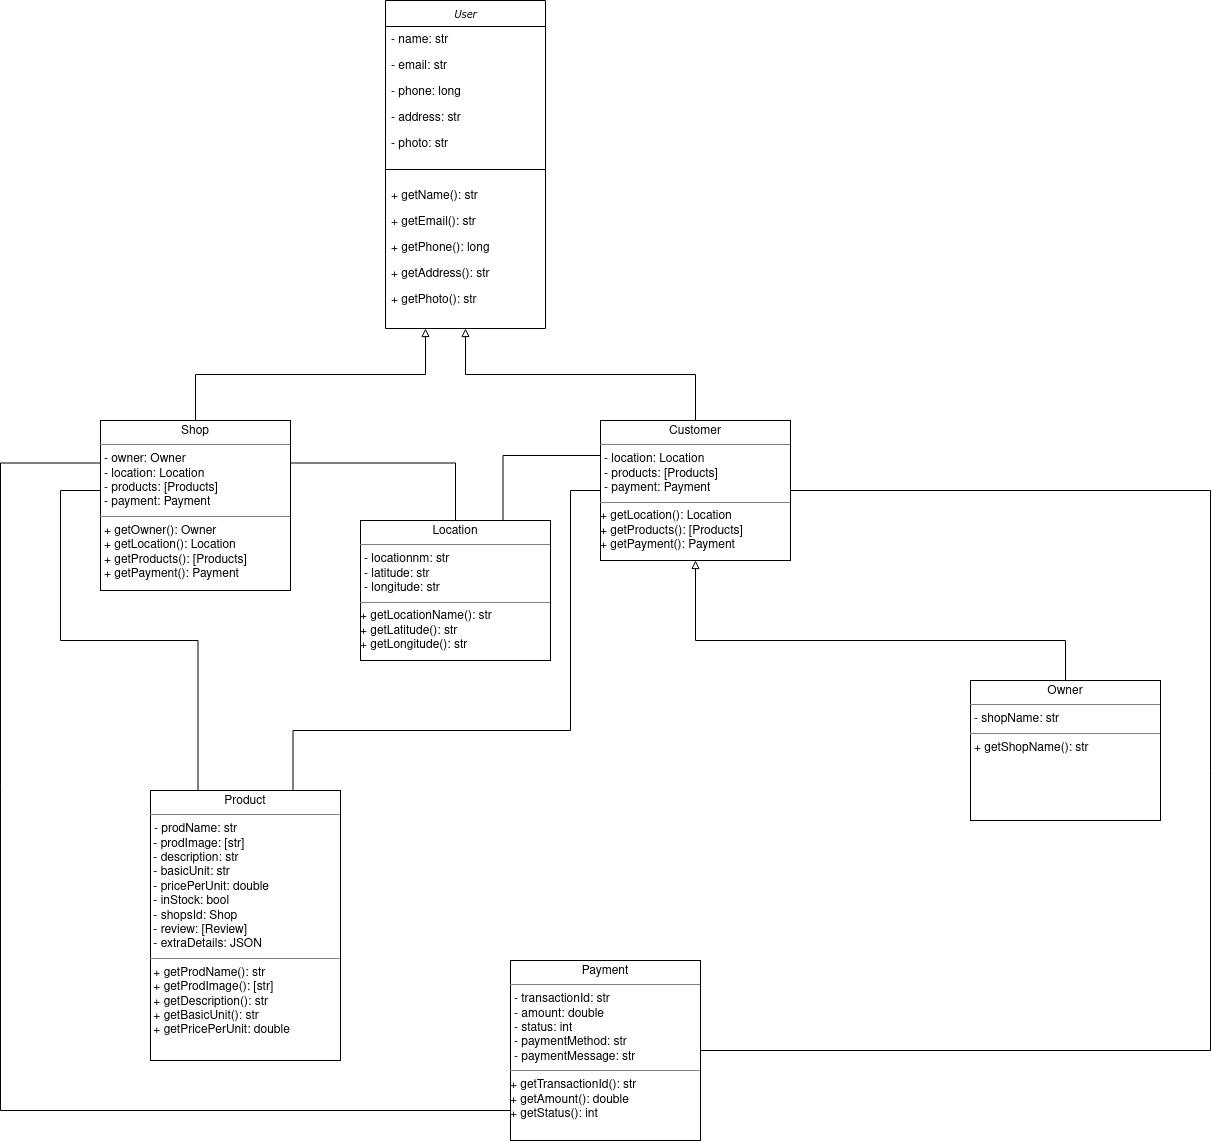

The diagram above was exported from draw.io. Its source (the exported page's mxGraphModel, read from the mxfile embedded in the PNG):
<mxGraphModel dx="2272" dy="1827" grid="1" gridSize="10" guides="1" tooltips="1" connect="1" arrows="1" fold="1" page="1" pageScale="1" pageWidth="850" pageHeight="1100" background="none" math="0" shadow="0">
  <root>
    <mxCell id="0" />
    <mxCell id="1" parent="0" />
    <mxCell id="17acba5748e5396b-20" value="&lt;i&gt;User&lt;/i&gt;" style="swimlane;html=1;fontStyle=0;childLayout=stackLayout;horizontal=1;startSize=26;fillColor=none;horizontalStack=0;resizeParent=1;resizeLast=0;collapsible=1;marginBottom=0;swimlaneFillColor=#ffffff;rounded=0;shadow=0;comic=0;labelBackgroundColor=none;strokeWidth=1;fontFamily=Verdana;fontSize=10;align=center;" parent="1" vertex="1">
      <mxGeometry x="345" y="-50" width="160" height="328" as="geometry" />
    </mxCell>
    <mxCell id="17acba5748e5396b-21" value="- name: str&lt;span style=&quot;white-space: pre;&quot;&gt;&#09;&lt;/span&gt;" style="text;html=1;strokeColor=none;fillColor=none;align=left;verticalAlign=top;spacingLeft=4;spacingRight=4;whiteSpace=wrap;overflow=hidden;rotatable=0;points=[[0,0.5],[1,0.5]];portConstraint=eastwest;" parent="17acba5748e5396b-20" vertex="1">
      <mxGeometry y="26" width="160" height="26" as="geometry" />
    </mxCell>
    <mxCell id="17acba5748e5396b-24" value="- email: str" style="text;html=1;strokeColor=none;fillColor=none;align=left;verticalAlign=top;spacingLeft=4;spacingRight=4;whiteSpace=wrap;overflow=hidden;rotatable=0;points=[[0,0.5],[1,0.5]];portConstraint=eastwest;" parent="17acba5748e5396b-20" vertex="1">
      <mxGeometry y="52" width="160" height="26" as="geometry" />
    </mxCell>
    <mxCell id="17acba5748e5396b-26" value="- phone: long" style="text;html=1;strokeColor=none;fillColor=none;align=left;verticalAlign=top;spacingLeft=4;spacingRight=4;whiteSpace=wrap;overflow=hidden;rotatable=0;points=[[0,0.5],[1,0.5]];portConstraint=eastwest;" parent="17acba5748e5396b-20" vertex="1">
      <mxGeometry y="78" width="160" height="26" as="geometry" />
    </mxCell>
    <mxCell id="Fm2a6sSBp46u7eegVSTD-4" value="- address: str" style="text;html=1;strokeColor=none;fillColor=none;align=left;verticalAlign=top;spacingLeft=4;spacingRight=4;whiteSpace=wrap;overflow=hidden;rotatable=0;points=[[0,0.5],[1,0.5]];portConstraint=eastwest;" parent="17acba5748e5396b-20" vertex="1">
      <mxGeometry y="104" width="160" height="26" as="geometry" />
    </mxCell>
    <mxCell id="Fm2a6sSBp46u7eegVSTD-3" value="- photo: str" style="text;html=1;strokeColor=none;fillColor=none;align=left;verticalAlign=top;spacingLeft=4;spacingRight=4;whiteSpace=wrap;overflow=hidden;rotatable=0;points=[[0,0.5],[1,0.5]];portConstraint=eastwest;" parent="17acba5748e5396b-20" vertex="1">
      <mxGeometry y="130" width="160" height="26" as="geometry" />
    </mxCell>
    <mxCell id="Fm2a6sSBp46u7eegVSTD-2" style="text;html=1;strokeColor=none;fillColor=none;align=left;verticalAlign=top;spacingLeft=4;spacingRight=4;whiteSpace=wrap;overflow=hidden;rotatable=0;points=[[0,0.5],[1,0.5]];portConstraint=eastwest;" parent="17acba5748e5396b-20" vertex="1">
      <mxGeometry y="156" width="160" height="26" as="geometry" />
    </mxCell>
    <mxCell id="Fm2a6sSBp46u7eegVSTD-9" value="+ getName(): str" style="text;html=1;strokeColor=none;fillColor=none;align=left;verticalAlign=top;spacingLeft=4;spacingRight=4;whiteSpace=wrap;overflow=hidden;rotatable=0;points=[[0,0.5],[1,0.5]];portConstraint=eastwest;" parent="17acba5748e5396b-20" vertex="1">
      <mxGeometry y="182" width="160" height="26" as="geometry" />
    </mxCell>
    <mxCell id="Fm2a6sSBp46u7eegVSTD-10" value="+ getEmail(): str" style="text;html=1;strokeColor=none;fillColor=none;align=left;verticalAlign=top;spacingLeft=4;spacingRight=4;whiteSpace=wrap;overflow=hidden;rotatable=0;points=[[0,0.5],[1,0.5]];portConstraint=eastwest;" parent="17acba5748e5396b-20" vertex="1">
      <mxGeometry y="208" width="160" height="26" as="geometry" />
    </mxCell>
    <mxCell id="Fm2a6sSBp46u7eegVSTD-11" value="+ getPhone(): long" style="text;html=1;strokeColor=none;fillColor=none;align=left;verticalAlign=top;spacingLeft=4;spacingRight=4;whiteSpace=wrap;overflow=hidden;rotatable=0;points=[[0,0.5],[1,0.5]];portConstraint=eastwest;" parent="17acba5748e5396b-20" vertex="1">
      <mxGeometry y="234" width="160" height="26" as="geometry" />
    </mxCell>
    <mxCell id="Fm2a6sSBp46u7eegVSTD-12" value="+ getAddress(): str" style="text;html=1;strokeColor=none;fillColor=none;align=left;verticalAlign=top;spacingLeft=4;spacingRight=4;whiteSpace=wrap;overflow=hidden;rotatable=0;points=[[0,0.5],[1,0.5]];portConstraint=eastwest;" parent="17acba5748e5396b-20" vertex="1">
      <mxGeometry y="260" width="160" height="26" as="geometry" />
    </mxCell>
    <mxCell id="Fm2a6sSBp46u7eegVSTD-13" value="+ getPhoto(): str" style="text;html=1;strokeColor=none;fillColor=none;align=left;verticalAlign=top;spacingLeft=4;spacingRight=4;whiteSpace=wrap;overflow=hidden;rotatable=0;points=[[0,0.5],[1,0.5]];portConstraint=eastwest;" parent="17acba5748e5396b-20" vertex="1">
      <mxGeometry y="286" width="160" height="26" as="geometry" />
    </mxCell>
    <mxCell id="Fm2a6sSBp46u7eegVSTD-8" value="" style="endArrow=none;html=1;rounded=0;entryX=1;entryY=0.5;entryDx=0;entryDy=0;exitX=0;exitY=0.5;exitDx=0;exitDy=0;" parent="17acba5748e5396b-20" source="Fm2a6sSBp46u7eegVSTD-2" target="Fm2a6sSBp46u7eegVSTD-2" edge="1">
      <mxGeometry width="50" height="50" relative="1" as="geometry">
        <mxPoint x="-135" y="310" as="sourcePoint" />
        <mxPoint x="-85" y="260" as="targetPoint" />
      </mxGeometry>
    </mxCell>
    <mxCell id="5d2195bd80daf111-15" value="&lt;p style=&quot;margin:0px;margin-top:4px;text-align:center;&quot;&gt;Customer&lt;br&gt;&lt;/p&gt;&lt;hr size=&quot;1&quot;&gt;&lt;p style=&quot;margin:0px;margin-left:4px;&quot;&gt;- location: Location&lt;/p&gt;&lt;p style=&quot;margin:0px;margin-left:4px;&quot;&gt;- products: [Products]&lt;/p&gt;&lt;p style=&quot;margin:0px;margin-left:4px;&quot;&gt;- payment: Payment&lt;br&gt;&lt;/p&gt;&lt;hr size=&quot;1&quot;&gt;&lt;div&gt;+ getLocation(): Location&lt;/div&gt;&lt;div&gt;+ getProducts(): [Products]&lt;/div&gt;&lt;div&gt;+ getPayment(): Payment&lt;br&gt;&lt;/div&gt;" style="verticalAlign=top;align=left;overflow=fill;fontSize=12;fontFamily=Helvetica;html=1;rounded=0;shadow=0;comic=0;labelBackgroundColor=none;strokeWidth=1" parent="1" vertex="1">
      <mxGeometry x="560" y="370" width="190" height="140" as="geometry" />
    </mxCell>
    <mxCell id="5d2195bd80daf111-18" value="&lt;p style=&quot;margin:0px;margin-top:4px;text-align:center;&quot;&gt;Shop&lt;br&gt;&lt;/p&gt;&lt;hr size=&quot;1&quot;&gt;&lt;p style=&quot;margin:0px;margin-left:4px;&quot;&gt;- owner: Owner&lt;br&gt;- location: Location&lt;/p&gt;&lt;p style=&quot;margin:0px;margin-left:4px;&quot;&gt;- products: [Products]&lt;/p&gt;&lt;p style=&quot;margin:0px;margin-left:4px;&quot;&gt;- payment: Payment&lt;br&gt;&lt;/p&gt;&lt;hr size=&quot;1&quot;&gt;&lt;p style=&quot;margin:0px;margin-left:4px;&quot;&gt;+ getOwner(): Owner&lt;/p&gt;&lt;p style=&quot;margin:0px;margin-left:4px;&quot;&gt;+ getLocation(): Location&lt;/p&gt;&lt;p style=&quot;margin:0px;margin-left:4px;&quot;&gt;+ getProducts(): [Products]&lt;/p&gt;&lt;p style=&quot;margin:0px;margin-left:4px;&quot;&gt;+ getPayment(): Payment&lt;br&gt;&lt;/p&gt;" style="verticalAlign=top;align=left;overflow=fill;fontSize=12;fontFamily=Helvetica;html=1;rounded=0;shadow=0;comic=0;labelBackgroundColor=none;strokeWidth=1" parent="1" vertex="1">
      <mxGeometry x="60" y="370" width="190" height="170" as="geometry" />
    </mxCell>
    <mxCell id="Fm2a6sSBp46u7eegVSTD-14" value="&lt;p style=&quot;margin:0px;margin-top:4px;text-align:center;&quot;&gt;Owner&lt;br&gt;&lt;/p&gt;&lt;hr size=&quot;1&quot;&gt;&lt;p style=&quot;margin:0px;margin-left:4px;&quot;&gt;- shopName: str&lt;br&gt;&lt;/p&gt;&lt;hr size=&quot;1&quot;&gt;&lt;p style=&quot;margin:0px;margin-left:4px;&quot;&gt;+ getShopName(): str&lt;br&gt;&lt;/p&gt;" style="verticalAlign=top;align=left;overflow=fill;fontSize=12;fontFamily=Helvetica;html=1;rounded=0;shadow=0;comic=0;labelBackgroundColor=none;strokeWidth=1" parent="1" vertex="1">
      <mxGeometry x="930" y="630" width="190" height="140" as="geometry" />
    </mxCell>
    <mxCell id="OhtVoHRxDLNQXuWqzBoq-3" value="" style="endArrow=block;html=1;rounded=0;exitX=0.5;exitY=0;exitDx=0;exitDy=0;entryX=0.25;entryY=1;entryDx=0;entryDy=0;endFill=0;edgeStyle=orthogonalEdgeStyle;" parent="1" source="5d2195bd80daf111-18" target="17acba5748e5396b-20" edge="1">
      <mxGeometry width="50" height="50" relative="1" as="geometry">
        <mxPoint x="230" y="350" as="sourcePoint" />
        <mxPoint x="280" y="300" as="targetPoint" />
      </mxGeometry>
    </mxCell>
    <mxCell id="OhtVoHRxDLNQXuWqzBoq-4" value="" style="endArrow=block;html=1;rounded=0;entryX=0.5;entryY=1;entryDx=0;entryDy=0;endFill=0;edgeStyle=orthogonalEdgeStyle;exitX=0.5;exitY=0;exitDx=0;exitDy=0;" parent="1" source="5d2195bd80daf111-15" target="17acba5748e5396b-20" edge="1">
      <mxGeometry width="50" height="50" relative="1" as="geometry">
        <mxPoint x="540" y="380" as="sourcePoint" />
        <mxPoint x="490" y="278" as="targetPoint" />
      </mxGeometry>
    </mxCell>
    <mxCell id="OhtVoHRxDLNQXuWqzBoq-5" value="" style="endArrow=block;html=1;rounded=0;exitX=0.5;exitY=0;exitDx=0;exitDy=0;entryX=0.5;entryY=1;entryDx=0;entryDy=0;endFill=0;edgeStyle=orthogonalEdgeStyle;" parent="1" source="Fm2a6sSBp46u7eegVSTD-14" target="5d2195bd80daf111-15" edge="1">
      <mxGeometry width="50" height="50" relative="1" as="geometry">
        <mxPoint x="650" y="312" as="sourcePoint" />
        <mxPoint x="880" y="220" as="targetPoint" />
        <Array as="points">
          <mxPoint x="1025" y="590" />
          <mxPoint x="655" y="590" />
        </Array>
      </mxGeometry>
    </mxCell>
    <mxCell id="OhtVoHRxDLNQXuWqzBoq-6" value="&lt;p style=&quot;margin:0px;margin-top:4px;text-align:center;&quot;&gt;Location&lt;br&gt;&lt;/p&gt;&lt;hr size=&quot;1&quot;&gt;&lt;p style=&quot;margin:0px;margin-left:4px;&quot;&gt;- locationnm: str&lt;/p&gt;&lt;p style=&quot;margin:0px;margin-left:4px;&quot;&gt;- latitude: str&lt;/p&gt;&lt;p style=&quot;margin:0px;margin-left:4px;&quot;&gt;- longitude: str&lt;br&gt;&lt;/p&gt;&lt;hr size=&quot;1&quot;&gt;&lt;div&gt;+ getLocationName(): str&lt;/div&gt;&lt;div&gt;+ getLatitude(): str&lt;/div&gt;&lt;div&gt;+ getLongitude(): str&lt;br&gt;&lt;/div&gt;" style="verticalAlign=top;align=left;overflow=fill;fontSize=12;fontFamily=Helvetica;html=1;rounded=0;shadow=0;comic=0;labelBackgroundColor=none;strokeWidth=1" parent="1" vertex="1">
      <mxGeometry x="320" y="470" width="190" height="140" as="geometry" />
    </mxCell>
    <mxCell id="OhtVoHRxDLNQXuWqzBoq-8" value="" style="endArrow=none;html=1;rounded=0;entryX=1;entryY=0.25;entryDx=0;entryDy=0;exitX=0.5;exitY=0;exitDx=0;exitDy=0;edgeStyle=orthogonalEdgeStyle;" parent="1" source="OhtVoHRxDLNQXuWqzBoq-6" target="5d2195bd80daf111-18" edge="1">
      <mxGeometry width="50" height="50" relative="1" as="geometry">
        <mxPoint x="435" y="650" as="sourcePoint" />
        <mxPoint x="485" y="600" as="targetPoint" />
      </mxGeometry>
    </mxCell>
    <mxCell id="OhtVoHRxDLNQXuWqzBoq-9" value="" style="endArrow=none;html=1;rounded=0;entryX=0;entryY=0.25;entryDx=0;entryDy=0;exitX=0.75;exitY=0;exitDx=0;exitDy=0;edgeStyle=orthogonalEdgeStyle;" parent="1" source="OhtVoHRxDLNQXuWqzBoq-6" target="5d2195bd80daf111-15" edge="1">
      <mxGeometry width="50" height="50" relative="1" as="geometry">
        <mxPoint x="455" y="750" as="sourcePoint" />
        <mxPoint x="260" y="450" as="targetPoint" />
      </mxGeometry>
    </mxCell>
    <mxCell id="OhtVoHRxDLNQXuWqzBoq-10" value="&lt;p style=&quot;margin:0px;margin-top:4px;text-align:center;&quot;&gt;Product&lt;br&gt;&lt;/p&gt;&lt;hr size=&quot;1&quot;&gt;&lt;p style=&quot;margin:0px;margin-left:4px;&quot;&gt;- prodName: str&lt;/p&gt;&lt;div&gt;&amp;nbsp;- prodImage: [str]&lt;/div&gt;&lt;div&gt;&amp;nbsp;- description: str&lt;/div&gt;&lt;div&gt;&amp;nbsp;- basicUnit: str&lt;/div&gt;&lt;div&gt;&amp;nbsp;- pricePerUnit: double&lt;/div&gt;&lt;div&gt;&amp;nbsp;- inStock: bool&lt;/div&gt;&lt;div&gt;&amp;nbsp;- shopsId: Shop&lt;/div&gt;&lt;div&gt;&amp;nbsp;- review: [Review]&lt;/div&gt;&lt;div&gt;&amp;nbsp;- extraDetails: JSON&lt;br&gt;&lt;/div&gt;&lt;hr size=&quot;1&quot;&gt;&lt;div&gt;&amp;nbsp;+ getProdName(): str&lt;/div&gt;&lt;div&gt;&amp;nbsp;+ getProdImage(): [str]&lt;/div&gt;&lt;div&gt;&amp;nbsp;+ getDescription(): str&lt;/div&gt;&lt;div&gt;&amp;nbsp;+ getBasicUnit(): str&lt;/div&gt;&lt;div&gt;&amp;nbsp;+ getPricePerUnit: double&lt;br&gt;&lt;/div&gt;" style="verticalAlign=top;align=left;overflow=fill;fontSize=12;fontFamily=Helvetica;html=1;rounded=0;shadow=0;comic=0;labelBackgroundColor=none;strokeWidth=1" parent="1" vertex="1">
      <mxGeometry x="110" y="740" width="190" height="270" as="geometry" />
    </mxCell>
    <mxCell id="OhtVoHRxDLNQXuWqzBoq-11" value="" style="endArrow=none;html=1;rounded=0;entryX=0;entryY=0.5;entryDx=0;entryDy=0;exitX=0.25;exitY=0;exitDx=0;exitDy=0;edgeStyle=orthogonalEdgeStyle;" parent="1" source="OhtVoHRxDLNQXuWqzBoq-10" target="5d2195bd80daf111-18" edge="1">
      <mxGeometry width="50" height="50" relative="1" as="geometry">
        <mxPoint x="40" y="610" as="sourcePoint" />
        <mxPoint x="90" y="560" as="targetPoint" />
        <Array as="points">
          <mxPoint x="158" y="590" />
          <mxPoint x="20" y="590" />
          <mxPoint x="20" y="440" />
        </Array>
      </mxGeometry>
    </mxCell>
    <mxCell id="OhtVoHRxDLNQXuWqzBoq-12" value="" style="endArrow=none;html=1;rounded=0;entryX=0.75;entryY=0;entryDx=0;entryDy=0;exitX=0;exitY=0.5;exitDx=0;exitDy=0;edgeStyle=orthogonalEdgeStyle;" parent="1" source="5d2195bd80daf111-15" target="OhtVoHRxDLNQXuWqzBoq-10" edge="1">
      <mxGeometry width="50" height="50" relative="1" as="geometry">
        <mxPoint x="597.5" y="980" as="sourcePoint" />
        <mxPoint x="500" y="680" as="targetPoint" />
        <Array as="points">
          <mxPoint x="530" y="440" />
          <mxPoint x="530" y="680" />
          <mxPoint x="253" y="680" />
        </Array>
      </mxGeometry>
    </mxCell>
    <mxCell id="OhtVoHRxDLNQXuWqzBoq-13" value="&lt;p style=&quot;margin:0px;margin-top:4px;text-align:center;&quot;&gt;Payment&lt;br&gt;&lt;/p&gt;&lt;hr size=&quot;1&quot;&gt;&lt;p style=&quot;margin:0px;margin-left:4px;&quot;&gt;- transactionId: str&lt;br&gt;&lt;/p&gt;&lt;p style=&quot;margin:0px;margin-left:4px;&quot;&gt;- amount: double&lt;/p&gt;&lt;p style=&quot;margin:0px;margin-left:4px;&quot;&gt;- status: int&lt;/p&gt;&lt;p style=&quot;margin:0px;margin-left:4px;&quot;&gt;- paymentMethod: str&lt;/p&gt;&lt;p style=&quot;margin:0px;margin-left:4px;&quot;&gt;- paymentMessage: str&lt;br&gt;&lt;/p&gt;&lt;hr size=&quot;1&quot;&gt;&lt;div&gt;+ getTransactionId(): str&lt;/div&gt;&lt;div&gt;+ getAmount(): double&lt;/div&gt;&lt;div&gt;+ getStatus(): int&lt;br&gt;&lt;/div&gt;" style="verticalAlign=top;align=left;overflow=fill;fontSize=12;fontFamily=Helvetica;html=1;rounded=0;shadow=0;comic=0;labelBackgroundColor=none;strokeWidth=1" parent="1" vertex="1">
      <mxGeometry x="470" y="910" width="190" height="180" as="geometry" />
    </mxCell>
    <mxCell id="OhtVoHRxDLNQXuWqzBoq-15" value="" style="endArrow=none;html=1;rounded=0;exitX=1;exitY=0.5;exitDx=0;exitDy=0;entryX=1;entryY=0.5;entryDx=0;entryDy=0;edgeStyle=orthogonalEdgeStyle;" parent="1" source="OhtVoHRxDLNQXuWqzBoq-13" target="5d2195bd80daf111-15" edge="1">
      <mxGeometry width="50" height="50" relative="1" as="geometry">
        <mxPoint x="650" y="730" as="sourcePoint" />
        <mxPoint x="700" y="680" as="targetPoint" />
        <Array as="points">
          <mxPoint x="1170" y="1000" />
          <mxPoint x="1170" y="440" />
        </Array>
      </mxGeometry>
    </mxCell>
    <mxCell id="OhtVoHRxDLNQXuWqzBoq-16" value="" style="endArrow=none;html=1;rounded=0;exitX=0;exitY=0.75;exitDx=0;exitDy=0;entryX=0;entryY=0.25;entryDx=0;entryDy=0;edgeStyle=orthogonalEdgeStyle;" parent="1" source="OhtVoHRxDLNQXuWqzBoq-13" target="5d2195bd80daf111-18" edge="1">
      <mxGeometry width="50" height="50" relative="1" as="geometry">
        <mxPoint x="-210" y="1060" as="sourcePoint" />
        <mxPoint x="-120" y="500" as="targetPoint" />
        <Array as="points">
          <mxPoint x="470" y="1060" />
          <mxPoint x="-40" y="1060" />
          <mxPoint x="-40" y="413" />
        </Array>
      </mxGeometry>
    </mxCell>
  </root>
</mxGraphModel>